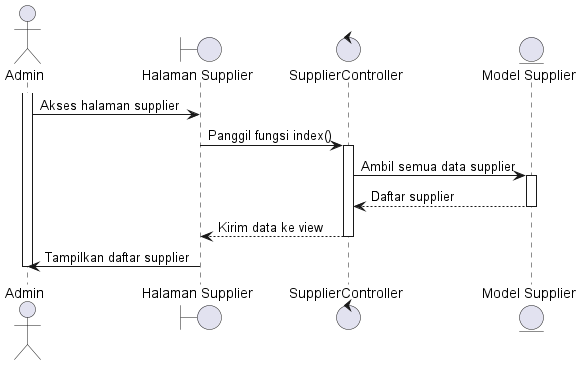

The diagram above was rendered by PlantUML. Its source (embedded in the PNG):
@startuml
actor Admin

boundary "Halaman Supplier" as SupplierPage
control "SupplierController" as SupplierController
entity "Model Supplier" as SupplierModel

activate Admin
Admin -> SupplierPage: Akses halaman supplier
SupplierPage -> SupplierController: Panggil fungsi index()
activate SupplierController

SupplierController -> SupplierModel: Ambil semua data supplier
activate SupplierModel
SupplierModel --> SupplierController: Daftar supplier
deactivate SupplierModel

SupplierController --> SupplierPage: Kirim data ke view
deactivate SupplierController

SupplierPage -> Admin: Tampilkan daftar supplier
deactivate Admin

@enduml